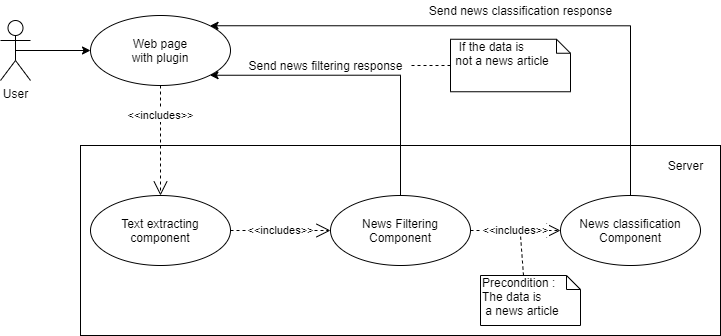

The diagram above was exported from draw.io. Its source (the exported page's mxGraphModel, read from the mxfile embedded in the PNG):
<mxGraphModel dx="1108" dy="450" grid="1" gridSize="10" guides="1" tooltips="1" connect="1" arrows="1" fold="1" page="1" pageScale="1" pageWidth="850" pageHeight="1100" math="0" shadow="0">
  <root>
    <mxCell id="0" />
    <mxCell id="1" parent="0" />
    <mxCell id="JTbVURufX5EUS0TrQT3k-16" value="" style="html=1;" vertex="1" parent="1">
      <mxGeometry x="120" y="220" width="640" height="190" as="geometry" />
    </mxCell>
    <mxCell id="JTbVURufX5EUS0TrQT3k-1" value="User" style="shape=umlActor;verticalLabelPosition=bottom;verticalAlign=top;html=1;" vertex="1" parent="1">
      <mxGeometry x="40" y="95" width="30" height="60" as="geometry" />
    </mxCell>
    <mxCell id="JTbVURufX5EUS0TrQT3k-2" value="" style="endArrow=classic;html=1;entryX=0;entryY=0.5;entryDx=0;entryDy=0;exitX=0.5;exitY=0.5;exitDx=0;exitDy=0;exitPerimeter=0;" edge="1" parent="1" source="JTbVURufX5EUS0TrQT3k-1" target="JTbVURufX5EUS0TrQT3k-7">
      <mxGeometry width="50" height="50" relative="1" as="geometry">
        <mxPoint x="160" y="190" as="sourcePoint" />
        <mxPoint x="270" y="190" as="targetPoint" />
      </mxGeometry>
    </mxCell>
    <mxCell id="JTbVURufX5EUS0TrQT3k-7" value="Web page&lt;br&gt;with plugin" style="ellipse;whiteSpace=wrap;html=1;" vertex="1" parent="1">
      <mxGeometry x="130" y="90" width="140" height="70" as="geometry" />
    </mxCell>
    <mxCell id="JTbVURufX5EUS0TrQT3k-8" value="Text extracting component" style="ellipse;whiteSpace=wrap;html=1;" vertex="1" parent="1">
      <mxGeometry x="130" y="270" width="140" height="70" as="geometry" />
    </mxCell>
    <mxCell id="JTbVURufX5EUS0TrQT3k-22" style="edgeStyle=orthogonalEdgeStyle;rounded=0;orthogonalLoop=1;jettySize=auto;html=1;entryX=1;entryY=1;entryDx=0;entryDy=0;exitX=0.5;exitY=0;exitDx=0;exitDy=0;" edge="1" parent="1" source="JTbVURufX5EUS0TrQT3k-9" target="JTbVURufX5EUS0TrQT3k-7">
      <mxGeometry relative="1" as="geometry">
        <Array as="points">
          <mxPoint x="440" y="150" />
        </Array>
      </mxGeometry>
    </mxCell>
    <mxCell id="JTbVURufX5EUS0TrQT3k-9" value="News Filtering&lt;br&gt;Component" style="ellipse;whiteSpace=wrap;html=1;" vertex="1" parent="1">
      <mxGeometry x="370" y="270" width="140" height="70" as="geometry" />
    </mxCell>
    <mxCell id="JTbVURufX5EUS0TrQT3k-20" style="edgeStyle=orthogonalEdgeStyle;rounded=0;orthogonalLoop=1;jettySize=auto;html=1;entryX=1;entryY=0;entryDx=0;entryDy=0;exitX=0.5;exitY=0;exitDx=0;exitDy=0;" edge="1" parent="1" source="JTbVURufX5EUS0TrQT3k-10" target="JTbVURufX5EUS0TrQT3k-7">
      <mxGeometry relative="1" as="geometry">
        <Array as="points">
          <mxPoint x="670" y="100" />
        </Array>
      </mxGeometry>
    </mxCell>
    <mxCell id="JTbVURufX5EUS0TrQT3k-10" value="News classification&lt;br&gt;Component" style="ellipse;whiteSpace=wrap;html=1;" vertex="1" parent="1">
      <mxGeometry x="600" y="270" width="140" height="70" as="geometry" />
    </mxCell>
    <mxCell id="JTbVURufX5EUS0TrQT3k-13" value="&amp;lt;&amp;lt;includes&amp;gt;&amp;gt;" style="endArrow=open;endSize=12;dashed=1;html=1;exitX=0.5;exitY=1;exitDx=0;exitDy=0;" edge="1" parent="1" source="JTbVURufX5EUS0TrQT3k-7" target="JTbVURufX5EUS0TrQT3k-8">
      <mxGeometry x="-0.4545" width="160" relative="1" as="geometry">
        <mxPoint x="420" y="120" as="sourcePoint" />
        <mxPoint x="580" y="120" as="targetPoint" />
        <mxPoint as="offset" />
      </mxGeometry>
    </mxCell>
    <mxCell id="JTbVURufX5EUS0TrQT3k-14" value="&amp;lt;&amp;lt;includes&amp;gt;&amp;gt;" style="endArrow=open;endSize=12;dashed=1;html=1;exitX=1;exitY=0.5;exitDx=0;exitDy=0;entryX=0;entryY=0.5;entryDx=0;entryDy=0;" edge="1" parent="1" source="JTbVURufX5EUS0TrQT3k-8" target="JTbVURufX5EUS0TrQT3k-9">
      <mxGeometry width="160" relative="1" as="geometry">
        <mxPoint x="400" y="270" as="sourcePoint" />
        <mxPoint x="390" y="290" as="targetPoint" />
      </mxGeometry>
    </mxCell>
    <mxCell id="JTbVURufX5EUS0TrQT3k-15" value="&amp;lt;&amp;lt;includes&amp;gt;&amp;gt;" style="endArrow=open;endSize=12;dashed=1;html=1;exitX=1;exitY=0.5;exitDx=0;exitDy=0;entryX=0;entryY=0.5;entryDx=0;entryDy=0;" edge="1" parent="1" source="JTbVURufX5EUS0TrQT3k-9" target="JTbVURufX5EUS0TrQT3k-10">
      <mxGeometry width="160" relative="1" as="geometry">
        <mxPoint x="500" y="330" as="sourcePoint" />
        <mxPoint x="500" y="390" as="targetPoint" />
      </mxGeometry>
    </mxCell>
    <mxCell id="JTbVURufX5EUS0TrQT3k-19" value="Server" style="text;html=1;align=center;verticalAlign=middle;resizable=0;points=[];autosize=1;" vertex="1" parent="1">
      <mxGeometry x="700" y="230" width="50" height="20" as="geometry" />
    </mxCell>
    <mxCell id="JTbVURufX5EUS0TrQT3k-21" value="Send news classification response" style="text;html=1;align=center;verticalAlign=middle;resizable=0;points=[];autosize=1;" vertex="1" parent="1">
      <mxGeometry x="460" y="75" width="200" height="20" as="geometry" />
    </mxCell>
    <mxCell id="JTbVURufX5EUS0TrQT3k-24" value="Send news filtering response" style="text;html=1;align=center;verticalAlign=middle;resizable=0;points=[];autosize=1;" vertex="1" parent="1">
      <mxGeometry x="280" y="130" width="170" height="20" as="geometry" />
    </mxCell>
    <mxCell id="JTbVURufX5EUS0TrQT3k-25" value="Precondition :&amp;nbsp;&lt;br&gt;&lt;span style=&quot;text-align: center&quot;&gt;The data is&lt;/span&gt;&lt;br style=&quot;text-align: center&quot;&gt;&lt;span style=&quot;text-align: center&quot;&gt;&amp;nbsp;a news article&lt;/span&gt;" style="shape=note;whiteSpace=wrap;html=1;size=14;verticalAlign=top;align=left;spacingTop=-6;" vertex="1" parent="1">
      <mxGeometry x="520" y="350" width="100" height="50" as="geometry" />
    </mxCell>
    <mxCell id="JTbVURufX5EUS0TrQT3k-26" value="" style="endArrow=none;dashed=1;html=1;exitX=0;exitY=0;exitDx=43;exitDy=0;exitPerimeter=0;" edge="1" parent="1" source="JTbVURufX5EUS0TrQT3k-25">
      <mxGeometry width="50" height="50" relative="1" as="geometry">
        <mxPoint x="400" y="230" as="sourcePoint" />
        <mxPoint x="560" y="310" as="targetPoint" />
      </mxGeometry>
    </mxCell>
    <mxCell id="JTbVURufX5EUS0TrQT3k-27" value="&amp;nbsp; If the data is&lt;br&gt;&amp;nbsp;not a news article" style="shape=note;whiteSpace=wrap;html=1;size=14;verticalAlign=top;align=left;spacingTop=-6;" vertex="1" parent="1">
      <mxGeometry x="490" y="113.75" width="120" height="52.5" as="geometry" />
    </mxCell>
    <mxCell id="JTbVURufX5EUS0TrQT3k-28" value="" style="endArrow=none;dashed=1;html=1;exitX=0;exitY=0.5;exitDx=0;exitDy=0;exitPerimeter=0;" edge="1" parent="1" source="JTbVURufX5EUS0TrQT3k-27" target="JTbVURufX5EUS0TrQT3k-24">
      <mxGeometry width="50" height="50" relative="1" as="geometry">
        <mxPoint x="480" y="160" as="sourcePoint" />
        <mxPoint x="477" y="120" as="targetPoint" />
      </mxGeometry>
    </mxCell>
  </root>
</mxGraphModel>